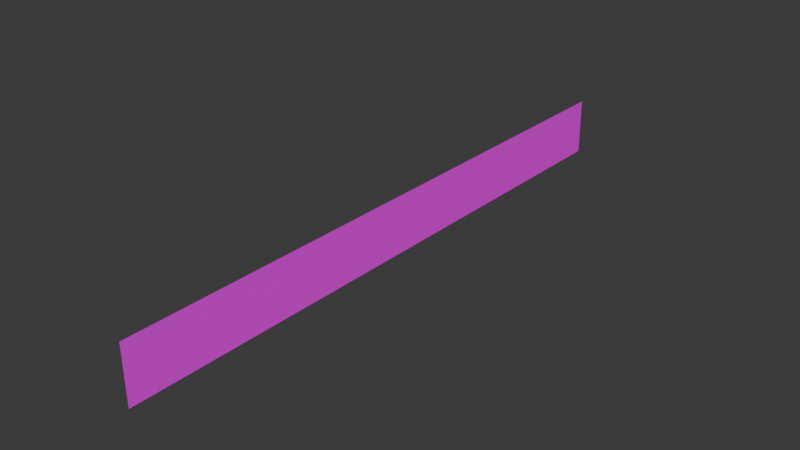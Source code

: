 # Source: side.blend  (saved by Blender 4.0.36; exported with 4.5.12 LTS)
import bpy
from mathutils import Matrix  # noqa: F401  (used for matrix-valued properties, if any)

bpy.ops.wm.read_factory_settings(use_empty=True)
scene = bpy.context.scene
scene.name = 'Scene'

# ---- collections
col_collection = bpy.data.collections.new('Collection'); scene.collection.children.link(col_collection)

# ---- images (referenced by path relative to the original .blend; pixels are not part of the script)
import os
ASSET_DIR = os.environ.get("B2B_ASSET_DIR", "")  # directory of the original .blend (textures are referenced by path, not embedded)
HERE = os.path.dirname(os.path.abspath(__file__))  # packed textures are extracted next to this script under _unpacked/

def load_image(name, relpath, width, height, colorspace="sRGB"):
    """Load a texture the original file referenced (path relative to the .blend, or extracted next to this script)."""
    p = next((c for c in (os.path.join(HERE, relpath), os.path.join(ASSET_DIR, relpath)) if relpath and os.path.exists(c)), "")
    if p:
        img = bpy.data.images.load(p, check_existing=True)
        img.name = name
    else:  # same state as the original file: an image datablock whose file is absent (Cycles renders it pink)
        img = bpy.data.images.new(name, width, height)
        img.source = "FILE"
        img.filepath = "//" + (relpath or name)
    img.colorspace_settings.name = colorspace
    return img
img_hibiya_wall_png = load_image('hibiya_wall.png', 'hibiya_wall.png', 1024, 1024, 'sRGB')

# ---- materials (node trees are filled in below, after node groups)
mat_001 = bpy.data.materials.new('マテリアル.001')
mat_001.use_transparent_shadow = False

# ---- material node trees
mat_001.use_nodes = True; mat_001.node_tree.nodes.clear()
_N = mat_001.node_tree.nodes; _L = mat_001.node_tree.links
n0 = _N.new('ShaderNodeBsdfPrincipled'); n0.name = 'プリンシプルBSDF'; n0.location = (10, 300)
n0.inputs[3].default_value = 1.45
n1 = _N.new('ShaderNodeOutputMaterial'); n1.name = 'マテリアル出力'; n1.location = (300, 300)
n2 = _N.new('ShaderNodeTexImage'); n2.name = '画像テクスチャ'; n2.location = (-280, 275)
n2.image = img_hibiya_wall_png
_L.new(n0.outputs[0], n1.inputs[0])
_L.new(n2.outputs[0], n0.inputs[0])
n1.is_active_output = True

# ---- world
world_world = bpy.data.worlds.new('World'); scene.world = world_world
world_world.use_nodes = True; world_world.node_tree.nodes.clear()
_N = world_world.node_tree.nodes; _L = world_world.node_tree.links
n0 = _N.new('ShaderNodeOutputWorld'); n0.name = 'World Output'; n0.location = (300, 300)
n1 = _N.new('ShaderNodeBackground'); n1.name = 'Background'; n1.location = (10, 300)
n1.inputs[0].default_value = (0.05088, 0.05088, 0.05088, 1.0)
_L.new(n1.outputs[0], n0.inputs[0])
n0.is_active_output = True
world_world.color = (0.05088, 0.05088, 0.05088)
world_world.use_sun_shadow = False
world_world.sun_shadow_jitter_overblur = 0.0

# ---- meshes
me_x = bpy.data.meshes.new('平面')
me_x.from_pydata([(0.9094, -1.0, 5.227), (1.0, -1.0, -7.509), (0.9094, 134.3, 5.227), (1.0, 134.3, -7.509)], [], [(0, 2, 3, 1)])
_uv = me_x.uv_layers.new(name='UVマップ')
_uv.uv.foreach_set('vector', [-0.009713, 1.016, 3.165, 1.016, 3.165, -0.01759, -0.009713, -0.01759])
me_x.materials.append(mat_001)
me_x.update()

# ---- objects
ob_x = bpy.data.objects.new('平面', me_x)

# ---- transforms, parenting, visibility, modifiers, constraints
ob_x.location = (-0.9553, -57.93, 0.0)

# ---- collection membership
col_collection.objects.link(ob_x)

# ---- scene / render settings (as saved in the file)
scene.frame_start = 1; scene.frame_end = 250; scene.frame_set(1)
scene.render.engine = 'BLENDER_EEVEE_NEXT'
scene.cycles.sampling_pattern = 'TABULATED_SOBOL'
bpy.context.view_layer.update()

# ---- added for rendering (the .blend has no active camera and no usable light): camera, sun
cam_auto = bpy.data.cameras.new('AutoCamera')
cam_auto.lens = 50.0
cam_auto.sensor_width = 36.0
cam_auto.clip_end = 2207.45
ob_auto_camera = bpy.data.objects.new('AutoCamera', cam_auto)
scene.collection.objects.link(ob_auto_camera)
ob_auto_camera.location = (125.78, -142.198, 99.4838)
ob_auto_camera.rotation_euler = (1.09748, -7.21219e-08, 0.694738)
scene.camera = ob_auto_camera
light_auto_sun = bpy.data.lights.new('AutoSun', 'SUN')
light_auto_sun.energy = 3.0
light_auto_sun.angle = 0.0523599
ob_auto_sun = bpy.data.objects.new('AutoSun', light_auto_sun)
scene.collection.objects.link(ob_auto_sun)
ob_auto_sun.rotation_euler = (0.872665, 0.174533, 0.523599)
bpy.context.view_layer.update()
